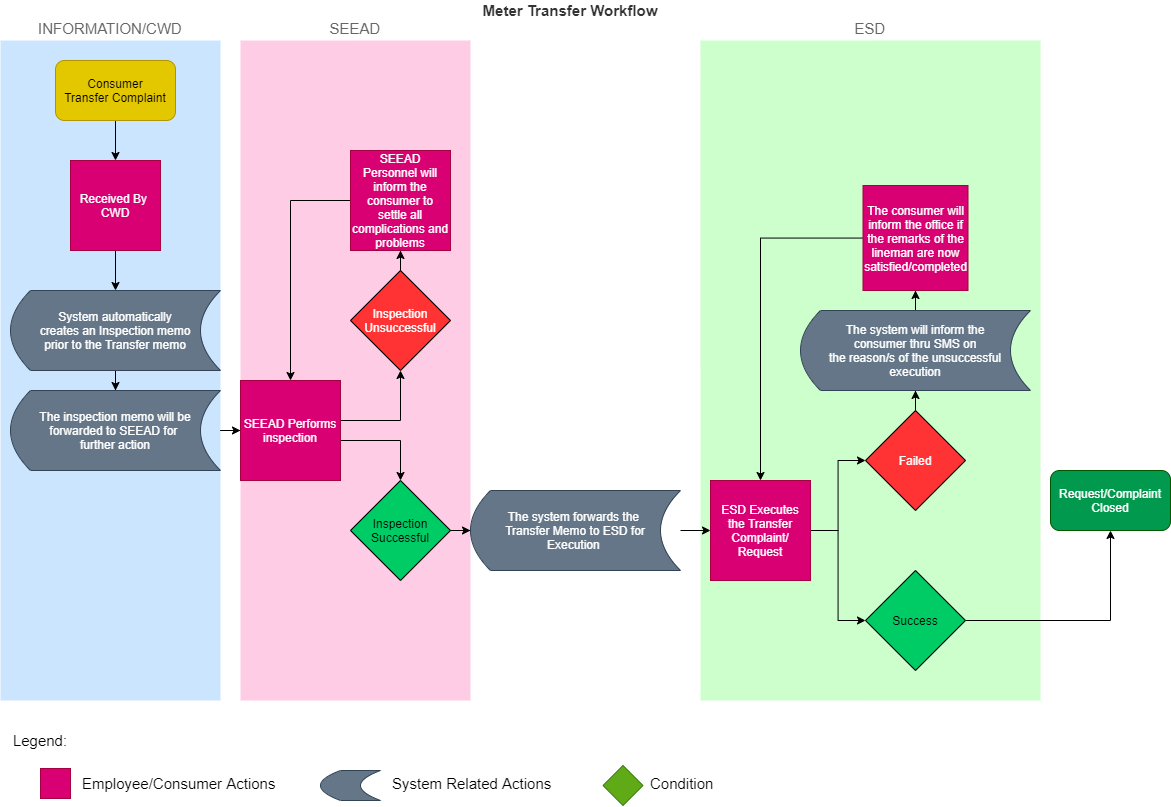

The diagram above was exported from draw.io. Its source (the exported page's mxGraphModel, read from the mxfile embedded in the PNG):
<mxGraphModel dx="2881" dy="1163" grid="1" gridSize="10" guides="1" tooltips="1" connect="1" arrows="1" fold="1" page="1" pageScale="1" pageWidth="850" pageHeight="1100" math="0" shadow="0">
  <root>
    <mxCell id="0" />
    <mxCell id="1" parent="0" />
    <mxCell id="2" value="ESD" style="rounded=0;whiteSpace=wrap;html=1;fontSize=15;strokeColor=none;fontColor=#666666;labelPosition=center;verticalLabelPosition=top;align=center;verticalAlign=bottom;fillColor=#CCFFCC;" vertex="1" parent="1">
      <mxGeometry x="570" y="70" width="340" height="660" as="geometry" />
    </mxCell>
    <mxCell id="3" value="SEEAD" style="rounded=0;whiteSpace=wrap;html=1;fontSize=15;strokeColor=none;fontColor=#666666;labelPosition=center;verticalLabelPosition=top;align=center;verticalAlign=bottom;fillColor=#FFCCE6;" vertex="1" parent="1">
      <mxGeometry x="110" y="70" width="230" height="660" as="geometry" />
    </mxCell>
    <mxCell id="4" value="INFORMATION/CWD" style="rounded=0;whiteSpace=wrap;html=1;fontSize=15;fillColor=#CCE5FF;strokeColor=none;fontColor=#666666;labelPosition=center;verticalLabelPosition=top;align=center;verticalAlign=bottom;" vertex="1" parent="1">
      <mxGeometry x="-130" y="70" width="220" height="660" as="geometry" />
    </mxCell>
    <mxCell id="5" style="edgeStyle=orthogonalEdgeStyle;rounded=0;orthogonalLoop=1;jettySize=auto;html=1;entryX=0.5;entryY=0;entryDx=0;entryDy=0;" edge="1" source="6" target="8" parent="1">
      <mxGeometry relative="1" as="geometry" />
    </mxCell>
    <mxCell id="6" value="Consumer&lt;br&gt;Transfer Complaint" style="rounded=1;whiteSpace=wrap;html=1;fillColor=#e3c800;strokeColor=#B09500;fontColor=#000000;" vertex="1" parent="1">
      <mxGeometry x="-75" y="90" width="120" height="60" as="geometry" />
    </mxCell>
    <mxCell id="7" style="edgeStyle=orthogonalEdgeStyle;rounded=0;orthogonalLoop=1;jettySize=auto;html=1;" edge="1" source="8" target="10" parent="1">
      <mxGeometry relative="1" as="geometry" />
    </mxCell>
    <mxCell id="8" value="Received By&amp;nbsp;&lt;br&gt;CWD" style="whiteSpace=wrap;html=1;aspect=fixed;fillColor=#d80073;strokeColor=#A50040;fontColor=#ffffff;" vertex="1" parent="1">
      <mxGeometry x="-60" y="190" width="90" height="90" as="geometry" />
    </mxCell>
    <mxCell id="9" style="edgeStyle=orthogonalEdgeStyle;rounded=0;orthogonalLoop=1;jettySize=auto;html=1;" edge="1" source="10" target="12" parent="1">
      <mxGeometry relative="1" as="geometry" />
    </mxCell>
    <mxCell id="10" value="System automatically&lt;br&gt;creates an Inspection memo&lt;br&gt;prior to the Transfer memo" style="shape=dataStorage;whiteSpace=wrap;html=1;fixedSize=1;fillColor=#647687;strokeColor=#314354;fontColor=#ffffff;" vertex="1" parent="1">
      <mxGeometry x="-120" y="320" width="210" height="80" as="geometry" />
    </mxCell>
    <mxCell id="11" style="edgeStyle=orthogonalEdgeStyle;rounded=0;orthogonalLoop=1;jettySize=auto;html=1;" edge="1" source="12" target="15" parent="1">
      <mxGeometry relative="1" as="geometry" />
    </mxCell>
    <mxCell id="12" value="The inspection memo will be&lt;br&gt;forwarded to SEEAD for&amp;nbsp;&lt;br&gt;further action" style="shape=dataStorage;whiteSpace=wrap;html=1;fixedSize=1;fillColor=#647687;strokeColor=#314354;fontColor=#ffffff;" vertex="1" parent="1">
      <mxGeometry x="-120" y="420" width="210" height="80" as="geometry" />
    </mxCell>
    <mxCell id="13" style="edgeStyle=orthogonalEdgeStyle;rounded=0;orthogonalLoop=1;jettySize=auto;html=1;" edge="1" source="15" target="17" parent="1">
      <mxGeometry relative="1" as="geometry">
        <Array as="points">
          <mxPoint x="270" y="470" />
        </Array>
      </mxGeometry>
    </mxCell>
    <mxCell id="14" style="edgeStyle=orthogonalEdgeStyle;rounded=0;orthogonalLoop=1;jettySize=auto;html=1;" edge="1" source="15" target="20" parent="1">
      <mxGeometry relative="1" as="geometry">
        <Array as="points">
          <mxPoint x="270" y="450" />
        </Array>
      </mxGeometry>
    </mxCell>
    <mxCell id="15" value="SEEAD Performs&lt;br&gt;inspection" style="whiteSpace=wrap;html=1;aspect=fixed;fillColor=#d80073;strokeColor=#A50040;fontColor=#ffffff;" vertex="1" parent="1">
      <mxGeometry x="110" y="410" width="100" height="100" as="geometry" />
    </mxCell>
    <mxCell id="16" style="edgeStyle=orthogonalEdgeStyle;rounded=0;orthogonalLoop=1;jettySize=auto;html=1;" edge="1" source="17" target="23" parent="1">
      <mxGeometry relative="1" as="geometry" />
    </mxCell>
    <mxCell id="17" value="Inspection&lt;br&gt;Successful" style="rhombus;whiteSpace=wrap;html=1;fillColor=#00CC66;" vertex="1" parent="1">
      <mxGeometry x="220" y="510" width="100" height="100" as="geometry" />
    </mxCell>
    <mxCell id="18" style="edgeStyle=orthogonalEdgeStyle;rounded=0;orthogonalLoop=1;jettySize=auto;html=1;" edge="1" source="21" target="15" parent="1">
      <mxGeometry relative="1" as="geometry" />
    </mxCell>
    <mxCell id="19" style="edgeStyle=orthogonalEdgeStyle;rounded=0;orthogonalLoop=1;jettySize=auto;html=1;" edge="1" source="20" target="21" parent="1">
      <mxGeometry relative="1" as="geometry" />
    </mxCell>
    <mxCell id="20" value="Inspection&lt;br&gt;Unsuccessful" style="rhombus;whiteSpace=wrap;html=1;fillColor=#FF3333;fontColor=#FFFFFF;" vertex="1" parent="1">
      <mxGeometry x="220" y="300" width="100" height="100" as="geometry" />
    </mxCell>
    <mxCell id="21" value="SEEAD Personnel will inform the consumer to settle all complications and problems" style="whiteSpace=wrap;html=1;aspect=fixed;fillColor=#d80073;strokeColor=#A50040;fontColor=#ffffff;" vertex="1" parent="1">
      <mxGeometry x="220" y="180" width="100" height="100" as="geometry" />
    </mxCell>
    <mxCell id="22" style="edgeStyle=orthogonalEdgeStyle;rounded=0;orthogonalLoop=1;jettySize=auto;html=1;" edge="1" source="23" target="26" parent="1">
      <mxGeometry relative="1" as="geometry" />
    </mxCell>
    <mxCell id="23" value="The system forwards the &lt;br&gt;Transfer Memo to ESD for&lt;br&gt;Execution&amp;nbsp;" style="shape=dataStorage;whiteSpace=wrap;html=1;fixedSize=1;fillColor=#647687;strokeColor=#314354;fontColor=#ffffff;" vertex="1" parent="1">
      <mxGeometry x="340" y="520" width="210" height="80" as="geometry" />
    </mxCell>
    <mxCell id="24" style="edgeStyle=orthogonalEdgeStyle;rounded=0;orthogonalLoop=1;jettySize=auto;html=1;" edge="1" source="26" target="28" parent="1">
      <mxGeometry relative="1" as="geometry" />
    </mxCell>
    <mxCell id="25" style="edgeStyle=orthogonalEdgeStyle;rounded=0;orthogonalLoop=1;jettySize=auto;html=1;" edge="1" source="26" target="30" parent="1">
      <mxGeometry relative="1" as="geometry" />
    </mxCell>
    <mxCell id="26" value="ESD Executes&lt;br&gt;the Transfer&lt;br&gt;Complaint/&lt;br&gt;Request" style="whiteSpace=wrap;html=1;aspect=fixed;fillColor=#d80073;strokeColor=#A50040;fontColor=#ffffff;" vertex="1" parent="1">
      <mxGeometry x="580" y="510" width="100" height="100" as="geometry" />
    </mxCell>
    <mxCell id="27" style="edgeStyle=orthogonalEdgeStyle;rounded=0;orthogonalLoop=1;jettySize=auto;html=1;" edge="1" source="28" target="31" parent="1">
      <mxGeometry relative="1" as="geometry" />
    </mxCell>
    <mxCell id="28" value="Success" style="rhombus;whiteSpace=wrap;html=1;fillColor=#00CC66;" vertex="1" parent="1">
      <mxGeometry x="735" y="600" width="100" height="100" as="geometry" />
    </mxCell>
    <mxCell id="29" style="edgeStyle=orthogonalEdgeStyle;rounded=0;orthogonalLoop=1;jettySize=auto;html=1;entryX=0.5;entryY=1;entryDx=0;entryDy=0;" edge="1" source="30" target="33" parent="1">
      <mxGeometry relative="1" as="geometry" />
    </mxCell>
    <mxCell id="30" value="Failed" style="rhombus;whiteSpace=wrap;html=1;fillColor=#FF3333;fontColor=#FFFFFF;" vertex="1" parent="1">
      <mxGeometry x="735" y="440" width="100" height="100" as="geometry" />
    </mxCell>
    <mxCell id="31" value="Request/Complaint&lt;br&gt;Closed" style="rounded=1;whiteSpace=wrap;html=1;strokeColor=#005700;fontColor=#ffffff;fillColor=#00994D;" vertex="1" parent="1">
      <mxGeometry x="920" y="500" width="120" height="60" as="geometry" />
    </mxCell>
    <mxCell id="32" style="edgeStyle=orthogonalEdgeStyle;rounded=0;orthogonalLoop=1;jettySize=auto;html=1;" edge="1" source="33" target="35" parent="1">
      <mxGeometry relative="1" as="geometry" />
    </mxCell>
    <mxCell id="33" value="The system will inform the&lt;br&gt;consumer thru SMS on&lt;br&gt;the reason/s of the unsuccessful&lt;br&gt;execution" style="shape=dataStorage;whiteSpace=wrap;html=1;fixedSize=1;fillColor=#647687;strokeColor=#314354;fontColor=#ffffff;" vertex="1" parent="1">
      <mxGeometry x="670" y="340" width="230" height="80" as="geometry" />
    </mxCell>
    <mxCell id="34" style="edgeStyle=orthogonalEdgeStyle;rounded=0;orthogonalLoop=1;jettySize=auto;html=1;" edge="1" source="35" target="26" parent="1">
      <mxGeometry relative="1" as="geometry" />
    </mxCell>
    <mxCell id="35" value="The consumer will inform the office if&lt;br&gt;the remarks of the&lt;br&gt;lineman are now&lt;br&gt;satisfied/completed" style="whiteSpace=wrap;html=1;aspect=fixed;fillColor=#d80073;strokeColor=#A50040;fontColor=#ffffff;" vertex="1" parent="1">
      <mxGeometry x="732.5" y="215" width="105" height="105" as="geometry" />
    </mxCell>
    <mxCell id="36" value="&lt;font color=&quot;#333333&quot; style=&quot;font-size: 15px;&quot;&gt;Meter Transfer Workflow&lt;/font&gt;" style="text;html=1;strokeColor=none;fillColor=none;align=center;verticalAlign=middle;whiteSpace=wrap;rounded=0;fontColor=#FFFFFF;fontStyle=1;fontSize=15;" vertex="1" parent="1">
      <mxGeometry x="350" y="30" width="180" height="20" as="geometry" />
    </mxCell>
    <mxCell id="37" value="Legend:" style="text;html=1;fillColor=none;align=center;verticalAlign=middle;whiteSpace=wrap;rounded=0;fontSize=15;fontColor=none;" vertex="1" parent="1">
      <mxGeometry x="-110" y="760" width="40" height="20" as="geometry" />
    </mxCell>
    <mxCell id="38" value="" style="whiteSpace=wrap;html=1;aspect=fixed;fontSize=15;fontColor=#ffffff;strokeColor=#A50040;fillColor=#d80073;verticalAlign=top;" vertex="1" parent="1">
      <mxGeometry x="-90" y="798" width="30" height="30" as="geometry" />
    </mxCell>
    <mxCell id="39" value="Employee/Consumer Actions" style="text;html=1;fillColor=none;align=left;verticalAlign=middle;whiteSpace=wrap;rounded=0;fontSize=15;fontColor=none;" vertex="1" parent="1">
      <mxGeometry x="-50" y="803" width="215" height="20" as="geometry" />
    </mxCell>
    <mxCell id="40" value="" style="shape=dataStorage;whiteSpace=wrap;html=1;fixedSize=1;fillColor=#647687;strokeColor=#314354;fontColor=#ffffff;" vertex="1" parent="1">
      <mxGeometry x="190" y="800" width="60" height="30" as="geometry" />
    </mxCell>
    <mxCell id="41" value="System Related Actions" style="text;html=1;fillColor=none;align=left;verticalAlign=middle;whiteSpace=wrap;rounded=0;fontSize=15;fontColor=none;" vertex="1" parent="1">
      <mxGeometry x="260" y="803" width="215" height="20" as="geometry" />
    </mxCell>
    <mxCell id="42" value="" style="rhombus;whiteSpace=wrap;html=1;fontSize=15;fontColor=#ffffff;strokeColor=#2D7600;fillColor=#60a917;align=left;verticalAlign=top;" vertex="1" parent="1">
      <mxGeometry x="472.5" y="795" width="40" height="40" as="geometry" />
    </mxCell>
    <mxCell id="43" value="Condition" style="text;html=1;fillColor=none;align=left;verticalAlign=middle;whiteSpace=wrap;rounded=0;fontSize=15;fontColor=none;" vertex="1" parent="1">
      <mxGeometry x="517.5" y="803" width="215" height="20" as="geometry" />
    </mxCell>
  </root>
</mxGraphModel>